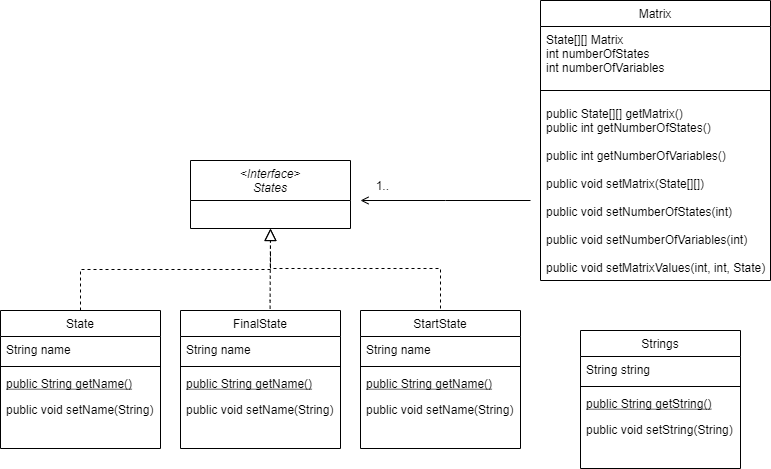

The diagram above was exported from draw.io. Its source (the exported page's mxGraphModel, read from the mxfile embedded in the PNG):
<mxGraphModel dx="1038" dy="547" grid="1" gridSize="10" guides="1" tooltips="1" connect="1" arrows="1" fold="1" page="1" pageScale="1" pageWidth="827" pageHeight="1169" math="0" shadow="0">
  <root>
    <mxCell id="WIyWlLk6GJQsqaUBKTNV-0" />
    <mxCell id="WIyWlLk6GJQsqaUBKTNV-1" parent="WIyWlLk6GJQsqaUBKTNV-0" />
    <mxCell id="zkfFHV4jXpPFQw0GAbJ--0" value="&lt;Interface&gt;&#10;States" style="swimlane;fontStyle=2;align=center;verticalAlign=top;childLayout=stackLayout;horizontal=1;startSize=40;horizontalStack=0;resizeParent=1;resizeLast=0;collapsible=1;marginBottom=0;rounded=0;shadow=0;strokeWidth=1;" parent="WIyWlLk6GJQsqaUBKTNV-1" vertex="1">
      <mxGeometry x="220" y="190" width="160" height="68" as="geometry">
        <mxRectangle x="230" y="140" width="160" height="26" as="alternateBounds" />
      </mxGeometry>
    </mxCell>
    <mxCell id="zkfFHV4jXpPFQw0GAbJ--6" value="State" style="swimlane;fontStyle=0;align=center;verticalAlign=top;childLayout=stackLayout;horizontal=1;startSize=26;horizontalStack=0;resizeParent=1;resizeLast=0;collapsible=1;marginBottom=0;rounded=0;shadow=0;strokeWidth=1;" parent="WIyWlLk6GJQsqaUBKTNV-1" vertex="1">
      <mxGeometry x="30" y="340" width="160" height="138" as="geometry">
        <mxRectangle x="130" y="380" width="160" height="26" as="alternateBounds" />
      </mxGeometry>
    </mxCell>
    <mxCell id="zkfFHV4jXpPFQw0GAbJ--7" value="String name" style="text;align=left;verticalAlign=top;spacingLeft=4;spacingRight=4;overflow=hidden;rotatable=0;points=[[0,0.5],[1,0.5]];portConstraint=eastwest;" parent="zkfFHV4jXpPFQw0GAbJ--6" vertex="1">
      <mxGeometry y="26" width="160" height="26" as="geometry" />
    </mxCell>
    <mxCell id="zkfFHV4jXpPFQw0GAbJ--9" value="" style="line;html=1;strokeWidth=1;align=left;verticalAlign=middle;spacingTop=-1;spacingLeft=3;spacingRight=3;rotatable=0;labelPosition=right;points=[];portConstraint=eastwest;" parent="zkfFHV4jXpPFQw0GAbJ--6" vertex="1">
      <mxGeometry y="52" width="160" height="8" as="geometry" />
    </mxCell>
    <mxCell id="zkfFHV4jXpPFQw0GAbJ--10" value="public String getName()" style="text;align=left;verticalAlign=top;spacingLeft=4;spacingRight=4;overflow=hidden;rotatable=0;points=[[0,0.5],[1,0.5]];portConstraint=eastwest;fontStyle=4" parent="zkfFHV4jXpPFQw0GAbJ--6" vertex="1">
      <mxGeometry y="60" width="160" height="26" as="geometry" />
    </mxCell>
    <mxCell id="zkfFHV4jXpPFQw0GAbJ--11" value="public void setName(String)" style="text;align=left;verticalAlign=top;spacingLeft=4;spacingRight=4;overflow=hidden;rotatable=0;points=[[0,0.5],[1,0.5]];portConstraint=eastwest;" parent="zkfFHV4jXpPFQw0GAbJ--6" vertex="1">
      <mxGeometry y="86" width="160" height="26" as="geometry" />
    </mxCell>
    <mxCell id="zkfFHV4jXpPFQw0GAbJ--12" value="" style="endArrow=block;endSize=10;endFill=0;shadow=0;strokeWidth=1;rounded=0;edgeStyle=elbowEdgeStyle;elbow=vertical;dashed=1;" parent="WIyWlLk6GJQsqaUBKTNV-1" source="zkfFHV4jXpPFQw0GAbJ--6" target="zkfFHV4jXpPFQw0GAbJ--0" edge="1">
      <mxGeometry width="160" relative="1" as="geometry">
        <mxPoint x="200" y="203" as="sourcePoint" />
        <mxPoint x="200" y="203" as="targetPoint" />
      </mxGeometry>
    </mxCell>
    <mxCell id="zkfFHV4jXpPFQw0GAbJ--16" value="" style="endArrow=block;endSize=10;endFill=0;shadow=0;strokeWidth=1;rounded=0;edgeStyle=elbowEdgeStyle;elbow=vertical;strokeColor=default;dashed=1;exitX=0.56;exitY=-0.013;exitDx=0;exitDy=0;exitPerimeter=0;" parent="WIyWlLk6GJQsqaUBKTNV-1" source="VwehR9UAW3nOmw74-aN8-9" target="zkfFHV4jXpPFQw0GAbJ--0" edge="1">
      <mxGeometry width="160" relative="1" as="geometry">
        <mxPoint x="290" y="340" as="sourcePoint" />
        <mxPoint x="310" y="271" as="targetPoint" />
        <Array as="points">
          <mxPoint x="300" y="330" />
        </Array>
      </mxGeometry>
    </mxCell>
    <mxCell id="zkfFHV4jXpPFQw0GAbJ--17" value="Matrix" style="swimlane;fontStyle=0;align=center;verticalAlign=top;childLayout=stackLayout;horizontal=1;startSize=26;horizontalStack=0;resizeParent=1;resizeLast=0;collapsible=1;marginBottom=0;rounded=0;shadow=0;strokeWidth=1;" parent="WIyWlLk6GJQsqaUBKTNV-1" vertex="1">
      <mxGeometry x="570" y="30" width="230" height="280" as="geometry">
        <mxRectangle x="550" y="140" width="160" height="26" as="alternateBounds" />
      </mxGeometry>
    </mxCell>
    <mxCell id="zkfFHV4jXpPFQw0GAbJ--18" value="State[][] Matrix&#10;int numberOfStates&#10;int numberOfVariables" style="text;align=left;verticalAlign=top;spacingLeft=4;spacingRight=4;overflow=hidden;rotatable=0;points=[[0,0.5],[1,0.5]];portConstraint=eastwest;" parent="zkfFHV4jXpPFQw0GAbJ--17" vertex="1">
      <mxGeometry y="26" width="230" height="54" as="geometry" />
    </mxCell>
    <mxCell id="zkfFHV4jXpPFQw0GAbJ--23" value="" style="line;html=1;strokeWidth=1;align=left;verticalAlign=middle;spacingTop=-1;spacingLeft=3;spacingRight=3;rotatable=0;labelPosition=right;points=[];portConstraint=eastwest;" parent="zkfFHV4jXpPFQw0GAbJ--17" vertex="1">
      <mxGeometry y="80" width="230" height="20" as="geometry" />
    </mxCell>
    <mxCell id="zkfFHV4jXpPFQw0GAbJ--25" value="public State[][] getMatrix()&#10;public int getNumberOfStates()&#10;&#10;public int getNumberOfVariables()&#10;&#10;public void setMatrix(State[][])&#10;&#10;public void setNumberOfStates(int)&#10;&#10;public void setNumberOfVariables(int)&#10;&#10;public void setMatrixValues(int, int, State) &#10;" style="text;align=left;verticalAlign=top;spacingLeft=4;spacingRight=4;overflow=hidden;rotatable=0;points=[[0,0.5],[1,0.5]];portConstraint=eastwest;" parent="zkfFHV4jXpPFQw0GAbJ--17" vertex="1">
      <mxGeometry y="100" width="230" height="180" as="geometry" />
    </mxCell>
    <mxCell id="zkfFHV4jXpPFQw0GAbJ--26" value="" style="endArrow=open;shadow=0;strokeWidth=1;rounded=0;endFill=1;edgeStyle=elbowEdgeStyle;elbow=vertical;" parent="WIyWlLk6GJQsqaUBKTNV-1" edge="1">
      <mxGeometry x="0.5" y="41" relative="1" as="geometry">
        <mxPoint x="560" y="230" as="sourcePoint" />
        <mxPoint x="390" y="230" as="targetPoint" />
        <mxPoint x="-40" y="32" as="offset" />
      </mxGeometry>
    </mxCell>
    <mxCell id="zkfFHV4jXpPFQw0GAbJ--28" value="1.." style="resizable=0;align=right;verticalAlign=bottom;labelBackgroundColor=none;fontSize=12;" parent="zkfFHV4jXpPFQw0GAbJ--26" connectable="0" vertex="1">
      <mxGeometry x="1" relative="1" as="geometry">
        <mxPoint x="30" y="-6" as="offset" />
      </mxGeometry>
    </mxCell>
    <mxCell id="VwehR9UAW3nOmw74-aN8-7" value="" style="endArrow=none;endSize=10;endFill=0;shadow=0;strokeWidth=1;rounded=0;edgeStyle=elbowEdgeStyle;elbow=vertical;dashed=1;exitX=0.5;exitY=0;exitDx=0;exitDy=0;" edge="1" parent="WIyWlLk6GJQsqaUBKTNV-1">
      <mxGeometry width="160" relative="1" as="geometry">
        <mxPoint x="470" y="338" as="sourcePoint" />
        <mxPoint x="300" y="280" as="targetPoint" />
        <Array as="points">
          <mxPoint x="410" y="298" />
          <mxPoint x="410" y="298" />
        </Array>
      </mxGeometry>
    </mxCell>
    <mxCell id="VwehR9UAW3nOmw74-aN8-9" value="FinalState" style="swimlane;fontStyle=0;align=center;verticalAlign=top;childLayout=stackLayout;horizontal=1;startSize=26;horizontalStack=0;resizeParent=1;resizeLast=0;collapsible=1;marginBottom=0;rounded=0;shadow=0;strokeWidth=1;" vertex="1" parent="WIyWlLk6GJQsqaUBKTNV-1">
      <mxGeometry x="210" y="340" width="160" height="138" as="geometry">
        <mxRectangle x="130" y="380" width="160" height="26" as="alternateBounds" />
      </mxGeometry>
    </mxCell>
    <mxCell id="VwehR9UAW3nOmw74-aN8-10" value="String name" style="text;align=left;verticalAlign=top;spacingLeft=4;spacingRight=4;overflow=hidden;rotatable=0;points=[[0,0.5],[1,0.5]];portConstraint=eastwest;" vertex="1" parent="VwehR9UAW3nOmw74-aN8-9">
      <mxGeometry y="26" width="160" height="26" as="geometry" />
    </mxCell>
    <mxCell id="VwehR9UAW3nOmw74-aN8-11" value="" style="line;html=1;strokeWidth=1;align=left;verticalAlign=middle;spacingTop=-1;spacingLeft=3;spacingRight=3;rotatable=0;labelPosition=right;points=[];portConstraint=eastwest;" vertex="1" parent="VwehR9UAW3nOmw74-aN8-9">
      <mxGeometry y="52" width="160" height="8" as="geometry" />
    </mxCell>
    <mxCell id="VwehR9UAW3nOmw74-aN8-12" value="public String getName()" style="text;align=left;verticalAlign=top;spacingLeft=4;spacingRight=4;overflow=hidden;rotatable=0;points=[[0,0.5],[1,0.5]];portConstraint=eastwest;fontStyle=4" vertex="1" parent="VwehR9UAW3nOmw74-aN8-9">
      <mxGeometry y="60" width="160" height="26" as="geometry" />
    </mxCell>
    <mxCell id="VwehR9UAW3nOmw74-aN8-13" value="public void setName(String)" style="text;align=left;verticalAlign=top;spacingLeft=4;spacingRight=4;overflow=hidden;rotatable=0;points=[[0,0.5],[1,0.5]];portConstraint=eastwest;" vertex="1" parent="VwehR9UAW3nOmw74-aN8-9">
      <mxGeometry y="86" width="160" height="26" as="geometry" />
    </mxCell>
    <mxCell id="VwehR9UAW3nOmw74-aN8-14" value="StartState" style="swimlane;fontStyle=0;align=center;verticalAlign=top;childLayout=stackLayout;horizontal=1;startSize=26;horizontalStack=0;resizeParent=1;resizeLast=0;collapsible=1;marginBottom=0;rounded=0;shadow=0;strokeWidth=1;" vertex="1" parent="WIyWlLk6GJQsqaUBKTNV-1">
      <mxGeometry x="390" y="340" width="160" height="138" as="geometry">
        <mxRectangle x="130" y="380" width="160" height="26" as="alternateBounds" />
      </mxGeometry>
    </mxCell>
    <mxCell id="VwehR9UAW3nOmw74-aN8-15" value="String name" style="text;align=left;verticalAlign=top;spacingLeft=4;spacingRight=4;overflow=hidden;rotatable=0;points=[[0,0.5],[1,0.5]];portConstraint=eastwest;" vertex="1" parent="VwehR9UAW3nOmw74-aN8-14">
      <mxGeometry y="26" width="160" height="26" as="geometry" />
    </mxCell>
    <mxCell id="VwehR9UAW3nOmw74-aN8-16" value="" style="line;html=1;strokeWidth=1;align=left;verticalAlign=middle;spacingTop=-1;spacingLeft=3;spacingRight=3;rotatable=0;labelPosition=right;points=[];portConstraint=eastwest;" vertex="1" parent="VwehR9UAW3nOmw74-aN8-14">
      <mxGeometry y="52" width="160" height="8" as="geometry" />
    </mxCell>
    <mxCell id="VwehR9UAW3nOmw74-aN8-17" value="public String getName()" style="text;align=left;verticalAlign=top;spacingLeft=4;spacingRight=4;overflow=hidden;rotatable=0;points=[[0,0.5],[1,0.5]];portConstraint=eastwest;fontStyle=4" vertex="1" parent="VwehR9UAW3nOmw74-aN8-14">
      <mxGeometry y="60" width="160" height="26" as="geometry" />
    </mxCell>
    <mxCell id="VwehR9UAW3nOmw74-aN8-18" value="public void setName(String)" style="text;align=left;verticalAlign=top;spacingLeft=4;spacingRight=4;overflow=hidden;rotatable=0;points=[[0,0.5],[1,0.5]];portConstraint=eastwest;" vertex="1" parent="VwehR9UAW3nOmw74-aN8-14">
      <mxGeometry y="86" width="160" height="26" as="geometry" />
    </mxCell>
    <mxCell id="VwehR9UAW3nOmw74-aN8-19" value="Strings" style="swimlane;fontStyle=0;align=center;verticalAlign=top;childLayout=stackLayout;horizontal=1;startSize=26;horizontalStack=0;resizeParent=1;resizeLast=0;collapsible=1;marginBottom=0;rounded=0;shadow=0;strokeWidth=1;" vertex="1" parent="WIyWlLk6GJQsqaUBKTNV-1">
      <mxGeometry x="610" y="360" width="160" height="138" as="geometry">
        <mxRectangle x="130" y="380" width="160" height="26" as="alternateBounds" />
      </mxGeometry>
    </mxCell>
    <mxCell id="VwehR9UAW3nOmw74-aN8-20" value="String string" style="text;align=left;verticalAlign=top;spacingLeft=4;spacingRight=4;overflow=hidden;rotatable=0;points=[[0,0.5],[1,0.5]];portConstraint=eastwest;" vertex="1" parent="VwehR9UAW3nOmw74-aN8-19">
      <mxGeometry y="26" width="160" height="26" as="geometry" />
    </mxCell>
    <mxCell id="VwehR9UAW3nOmw74-aN8-21" value="" style="line;html=1;strokeWidth=1;align=left;verticalAlign=middle;spacingTop=-1;spacingLeft=3;spacingRight=3;rotatable=0;labelPosition=right;points=[];portConstraint=eastwest;" vertex="1" parent="VwehR9UAW3nOmw74-aN8-19">
      <mxGeometry y="52" width="160" height="8" as="geometry" />
    </mxCell>
    <mxCell id="VwehR9UAW3nOmw74-aN8-22" value="public String getString()" style="text;align=left;verticalAlign=top;spacingLeft=4;spacingRight=4;overflow=hidden;rotatable=0;points=[[0,0.5],[1,0.5]];portConstraint=eastwest;fontStyle=4" vertex="1" parent="VwehR9UAW3nOmw74-aN8-19">
      <mxGeometry y="60" width="160" height="26" as="geometry" />
    </mxCell>
    <mxCell id="VwehR9UAW3nOmw74-aN8-23" value="public void setString(String)" style="text;align=left;verticalAlign=top;spacingLeft=4;spacingRight=4;overflow=hidden;rotatable=0;points=[[0,0.5],[1,0.5]];portConstraint=eastwest;" vertex="1" parent="VwehR9UAW3nOmw74-aN8-19">
      <mxGeometry y="86" width="160" height="26" as="geometry" />
    </mxCell>
  </root>
</mxGraphModel>